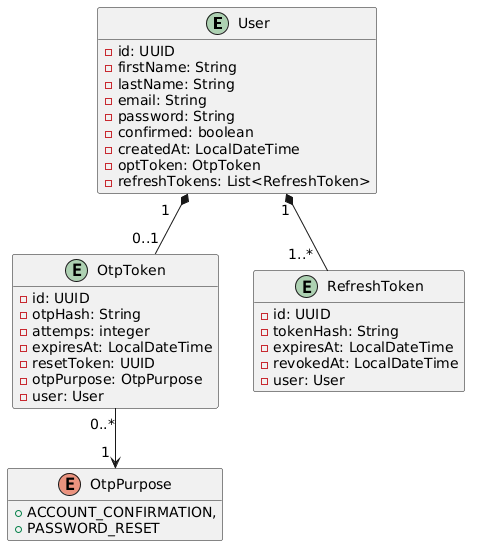

The diagram above was rendered by PlantUML. Its source (embedded in the PNG):
@startuml
' Oculta todos los métodos de todas las clases
hide methods
' Tamaño de texto de los indices de multiplicidad
skinparam ArrowFontSize 14

entity User {
    - id: UUID
    - firstName: String
    - lastName: String
    - email: String
    - password: String
    - confirmed: boolean
    - createdAt: LocalDateTime
    - optToken: OtpToken
    - refreshTokens: List<RefreshToken>
}

entity OtpToken {
    - id: UUID
    - otpHash: String
    - attemps: integer
    - expiresAt: LocalDateTime
    - resetToken: UUID
    - otpPurpose: OtpPurpose
    - user: User
}

entity RefreshToken {
    - id: UUID
    - tokenHash: String
    - expiresAt: LocalDateTime
    - revokedAt: LocalDateTime
    - user: User
}

enum OtpPurpose {
    + ACCOUNT_CONFIRMATION,
    + PASSWORD_RESET
}

'Se utiliza 1..* para indicar "uno a muchos", no se utiliza 1..n
'El asterisco * va del lado de la clase "dueña" o contenedora.
User "  1" *-- "1..*  " RefreshToken

'El rombo relleno (*) indica que si el usuario se elimina, sus tokens asociados (RefreshToken y OtpToken) también se destruyen (Relación de Composición).
User "1   " *-- "0..1" OtpToken

'La flecha --> indica una relación de Navigabilidad Unidireccional (o simplemente asociación dirigida)
'Muchos tokens (0..*) apuntan a un solo propósito (1).
OtpToken "0..*" --> "1 " OtpPurpose
@enduml